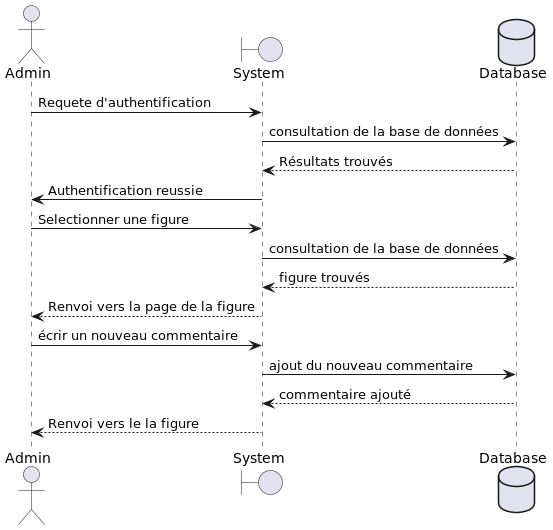

The diagram above was rendered by PlantUML. Its source (embedded in the PNG):
@startuml connetion admin
    actor       Admin       as chef
    boundary    System    as system
    database    Database    as data

    chef -> system : Requete d'authentification
    system -> data : consultation de la base de données
    system <-- data : Résultats trouvés
    chef <- system : Authentification reussie

    chef -> system : Selectionner une figure
    system -> data : consultation de la base de données
    system <-- data : figure trouvés
    chef <-- system : Renvoi vers la page de la figure
    chef -> system : écrir un nouveau commentaire
    system -> data : ajout du nouveau commentaire
    system <-- data : commentaire ajouté
    chef <-- system : Renvoi vers le la figure

@enduml